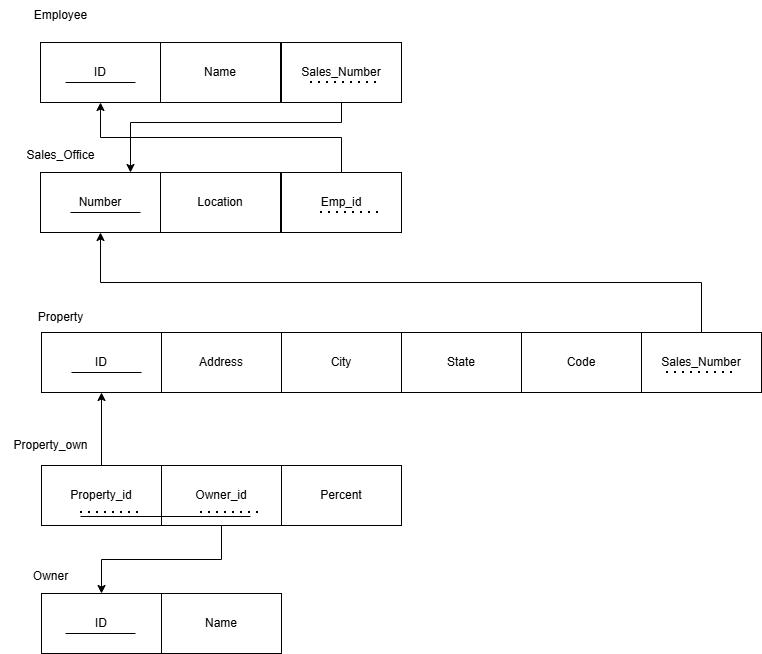

The diagram above was exported from draw.io. Its source (the exported page's mxGraphModel, read from the mxfile embedded in the PNG):
<mxGraphModel dx="864" dy="482" grid="1" gridSize="10" guides="1" tooltips="1" connect="1" arrows="1" fold="1" page="1" pageScale="1" pageWidth="850" pageHeight="1100" math="0" shadow="0">
  <root>
    <mxCell id="0" />
    <mxCell id="1" parent="0" />
    <mxCell id="gaWI45MUa8xSEo_iQf9s-1" value="ID" style="rounded=0;whiteSpace=wrap;html=1;" parent="1" vertex="1">
      <mxGeometry x="120" y="120" width="120" height="60" as="geometry" />
    </mxCell>
    <mxCell id="gaWI45MUa8xSEo_iQf9s-2" value="Name" style="rounded=0;whiteSpace=wrap;html=1;" parent="1" vertex="1">
      <mxGeometry x="240" y="120" width="120" height="60" as="geometry" />
    </mxCell>
    <mxCell id="gaWI45MUa8xSEo_iQf9s-3" value="Employee" style="text;html=1;align=center;verticalAlign=middle;resizable=0;points=[];autosize=1;strokeColor=none;fillColor=none;" parent="1" vertex="1">
      <mxGeometry x="100" y="78" width="80" height="30" as="geometry" />
    </mxCell>
    <mxCell id="gaWI45MUa8xSEo_iQf9s-4" value="" style="endArrow=none;html=1;rounded=0;" parent="1" edge="1">
      <mxGeometry width="50" height="50" relative="1" as="geometry">
        <mxPoint x="145" y="160" as="sourcePoint" />
        <mxPoint x="215" y="160" as="targetPoint" />
      </mxGeometry>
    </mxCell>
    <mxCell id="gaWI45MUa8xSEo_iQf9s-5" value="Number" style="rounded=0;whiteSpace=wrap;html=1;" parent="1" vertex="1">
      <mxGeometry x="120" y="250" width="120" height="60" as="geometry" />
    </mxCell>
    <mxCell id="gaWI45MUa8xSEo_iQf9s-6" value="Location" style="rounded=0;whiteSpace=wrap;html=1;" parent="1" vertex="1">
      <mxGeometry x="240" y="250" width="120" height="60" as="geometry" />
    </mxCell>
    <mxCell id="gaWI45MUa8xSEo_iQf9s-7" value="Sales_Office" style="text;html=1;align=center;verticalAlign=middle;resizable=0;points=[];autosize=1;strokeColor=none;fillColor=none;" parent="1" vertex="1">
      <mxGeometry x="95" y="218" width="90" height="30" as="geometry" />
    </mxCell>
    <mxCell id="gaWI45MUa8xSEo_iQf9s-8" value="" style="endArrow=none;html=1;rounded=0;" parent="1" edge="1">
      <mxGeometry width="50" height="50" relative="1" as="geometry">
        <mxPoint x="150" y="290" as="sourcePoint" />
        <mxPoint x="220" y="290" as="targetPoint" />
      </mxGeometry>
    </mxCell>
    <mxCell id="gaWI45MUa8xSEo_iQf9s-9" value="ID" style="rounded=0;whiteSpace=wrap;html=1;" parent="1" vertex="1">
      <mxGeometry x="121" y="410" width="120" height="60" as="geometry" />
    </mxCell>
    <mxCell id="gaWI45MUa8xSEo_iQf9s-10" value="Address" style="rounded=0;whiteSpace=wrap;html=1;" parent="1" vertex="1">
      <mxGeometry x="241" y="410" width="120" height="60" as="geometry" />
    </mxCell>
    <mxCell id="gaWI45MUa8xSEo_iQf9s-11" value="City" style="rounded=0;whiteSpace=wrap;html=1;" parent="1" vertex="1">
      <mxGeometry x="361" y="410" width="120" height="60" as="geometry" />
    </mxCell>
    <mxCell id="gaWI45MUa8xSEo_iQf9s-12" value="State" style="rounded=0;whiteSpace=wrap;html=1;" parent="1" vertex="1">
      <mxGeometry x="481" y="410" width="120" height="60" as="geometry" />
    </mxCell>
    <mxCell id="gaWI45MUa8xSEo_iQf9s-13" value="Code" style="rounded=0;whiteSpace=wrap;html=1;" parent="1" vertex="1">
      <mxGeometry x="601" y="410" width="120" height="60" as="geometry" />
    </mxCell>
    <mxCell id="gaWI45MUa8xSEo_iQf9s-14" value="" style="endArrow=none;html=1;rounded=0;" parent="1" edge="1">
      <mxGeometry width="50" height="50" relative="1" as="geometry">
        <mxPoint x="151" y="450" as="sourcePoint" />
        <mxPoint x="221" y="450" as="targetPoint" />
      </mxGeometry>
    </mxCell>
    <mxCell id="gaWI45MUa8xSEo_iQf9s-16" value="Property" style="text;html=1;align=center;verticalAlign=middle;resizable=0;points=[];autosize=1;strokeColor=none;fillColor=none;" parent="1" vertex="1">
      <mxGeometry x="105" y="380" width="70" height="30" as="geometry" />
    </mxCell>
    <mxCell id="gaWI45MUa8xSEo_iQf9s-17" value="ID" style="rounded=0;whiteSpace=wrap;html=1;" parent="1" vertex="1">
      <mxGeometry x="121" y="671" width="120" height="60" as="geometry" />
    </mxCell>
    <mxCell id="gaWI45MUa8xSEo_iQf9s-18" value="Name" style="rounded=0;whiteSpace=wrap;html=1;" parent="1" vertex="1">
      <mxGeometry x="241" y="671" width="120" height="60" as="geometry" />
    </mxCell>
    <mxCell id="gaWI45MUa8xSEo_iQf9s-19" value="Owner" style="text;html=1;align=center;verticalAlign=middle;resizable=0;points=[];autosize=1;strokeColor=none;fillColor=none;" parent="1" vertex="1">
      <mxGeometry x="100" y="639" width="60" height="30" as="geometry" />
    </mxCell>
    <mxCell id="gaWI45MUa8xSEo_iQf9s-20" value="" style="endArrow=none;html=1;rounded=0;" parent="1" edge="1">
      <mxGeometry width="50" height="50" relative="1" as="geometry">
        <mxPoint x="145" y="711" as="sourcePoint" />
        <mxPoint x="215" y="711" as="targetPoint" />
      </mxGeometry>
    </mxCell>
    <mxCell id="gaWI45MUa8xSEo_iQf9s-23" style="edgeStyle=orthogonalEdgeStyle;rounded=0;orthogonalLoop=1;jettySize=auto;html=1;exitX=0.5;exitY=0;exitDx=0;exitDy=0;entryX=0.5;entryY=1;entryDx=0;entryDy=0;" parent="1" source="gaWI45MUa8xSEo_iQf9s-21" target="gaWI45MUa8xSEo_iQf9s-1" edge="1">
      <mxGeometry relative="1" as="geometry" />
    </mxCell>
    <mxCell id="gaWI45MUa8xSEo_iQf9s-21" value="Emp_id" style="rounded=0;whiteSpace=wrap;html=1;" parent="1" vertex="1">
      <mxGeometry x="361" y="250" width="120" height="60" as="geometry" />
    </mxCell>
    <mxCell id="gaWI45MUa8xSEo_iQf9s-22" value="" style="endArrow=none;dashed=1;html=1;dashPattern=1 3;strokeWidth=2;rounded=0;" parent="1" edge="1">
      <mxGeometry width="50" height="50" relative="1" as="geometry">
        <mxPoint x="400" y="290" as="sourcePoint" />
        <mxPoint x="460" y="290" as="targetPoint" />
      </mxGeometry>
    </mxCell>
    <mxCell id="gaWI45MUa8xSEo_iQf9s-26" style="edgeStyle=orthogonalEdgeStyle;rounded=0;orthogonalLoop=1;jettySize=auto;html=1;exitX=0.5;exitY=1;exitDx=0;exitDy=0;entryX=0.75;entryY=0;entryDx=0;entryDy=0;" parent="1" source="gaWI45MUa8xSEo_iQf9s-24" target="gaWI45MUa8xSEo_iQf9s-5" edge="1">
      <mxGeometry relative="1" as="geometry">
        <Array as="points">
          <mxPoint x="421" y="200" />
          <mxPoint x="210" y="200" />
        </Array>
      </mxGeometry>
    </mxCell>
    <mxCell id="gaWI45MUa8xSEo_iQf9s-24" value="Sales_Number" style="rounded=0;whiteSpace=wrap;html=1;" parent="1" vertex="1">
      <mxGeometry x="361" y="120" width="120" height="60" as="geometry" />
    </mxCell>
    <mxCell id="gaWI45MUa8xSEo_iQf9s-25" value="" style="endArrow=none;dashed=1;html=1;dashPattern=1 3;strokeWidth=2;rounded=0;" parent="1" edge="1">
      <mxGeometry width="50" height="50" relative="1" as="geometry">
        <mxPoint x="390" y="160" as="sourcePoint" />
        <mxPoint x="460" y="160" as="targetPoint" />
      </mxGeometry>
    </mxCell>
    <mxCell id="gaWI45MUa8xSEo_iQf9s-32" style="edgeStyle=orthogonalEdgeStyle;rounded=0;orthogonalLoop=1;jettySize=auto;html=1;exitX=0.5;exitY=0;exitDx=0;exitDy=0;" parent="1" source="gaWI45MUa8xSEo_iQf9s-28" target="gaWI45MUa8xSEo_iQf9s-5" edge="1">
      <mxGeometry relative="1" as="geometry" />
    </mxCell>
    <mxCell id="gaWI45MUa8xSEo_iQf9s-28" value="Sales_Number" style="rounded=0;whiteSpace=wrap;html=1;" parent="1" vertex="1">
      <mxGeometry x="721" y="410" width="120" height="60" as="geometry" />
    </mxCell>
    <mxCell id="gaWI45MUa8xSEo_iQf9s-30" value="" style="endArrow=none;dashed=1;html=1;dashPattern=1 3;strokeWidth=2;rounded=0;" parent="1" edge="1">
      <mxGeometry width="50" height="50" relative="1" as="geometry">
        <mxPoint x="746" y="450" as="sourcePoint" />
        <mxPoint x="816" y="450" as="targetPoint" />
      </mxGeometry>
    </mxCell>
    <mxCell id="gaWI45MUa8xSEo_iQf9s-41" style="edgeStyle=orthogonalEdgeStyle;rounded=0;orthogonalLoop=1;jettySize=auto;html=1;exitX=0.5;exitY=0;exitDx=0;exitDy=0;entryX=0.5;entryY=1;entryDx=0;entryDy=0;" parent="1" source="gaWI45MUa8xSEo_iQf9s-33" target="gaWI45MUa8xSEo_iQf9s-9" edge="1">
      <mxGeometry relative="1" as="geometry" />
    </mxCell>
    <mxCell id="gaWI45MUa8xSEo_iQf9s-33" value="Property_id" style="rounded=0;whiteSpace=wrap;html=1;" parent="1" vertex="1">
      <mxGeometry x="121" y="543" width="120" height="60" as="geometry" />
    </mxCell>
    <mxCell id="gaWI45MUa8xSEo_iQf9s-40" style="edgeStyle=orthogonalEdgeStyle;rounded=0;orthogonalLoop=1;jettySize=auto;html=1;exitX=0.5;exitY=1;exitDx=0;exitDy=0;" parent="1" source="gaWI45MUa8xSEo_iQf9s-34" target="gaWI45MUa8xSEo_iQf9s-17" edge="1">
      <mxGeometry relative="1" as="geometry" />
    </mxCell>
    <mxCell id="gaWI45MUa8xSEo_iQf9s-34" value="Owner_id" style="rounded=0;whiteSpace=wrap;html=1;" parent="1" vertex="1">
      <mxGeometry x="241" y="543" width="120" height="60" as="geometry" />
    </mxCell>
    <mxCell id="gaWI45MUa8xSEo_iQf9s-35" value="Percent" style="rounded=0;whiteSpace=wrap;html=1;" parent="1" vertex="1">
      <mxGeometry x="361" y="543" width="120" height="60" as="geometry" />
    </mxCell>
    <mxCell id="gaWI45MUa8xSEo_iQf9s-36" value="Property_own" style="text;html=1;align=center;verticalAlign=middle;resizable=0;points=[];autosize=1;strokeColor=none;fillColor=none;" parent="1" vertex="1">
      <mxGeometry x="80" y="508" width="100" height="30" as="geometry" />
    </mxCell>
    <mxCell id="gaWI45MUa8xSEo_iQf9s-37" value="" style="endArrow=none;dashed=1;html=1;dashPattern=1 3;strokeWidth=2;rounded=0;" parent="1" edge="1">
      <mxGeometry width="50" height="50" relative="1" as="geometry">
        <mxPoint x="160" y="590" as="sourcePoint" />
        <mxPoint x="220" y="590" as="targetPoint" />
      </mxGeometry>
    </mxCell>
    <mxCell id="gaWI45MUa8xSEo_iQf9s-38" value="" style="endArrow=none;dashed=1;html=1;dashPattern=1 3;strokeWidth=2;rounded=0;" parent="1" edge="1">
      <mxGeometry width="50" height="50" relative="1" as="geometry">
        <mxPoint x="280" y="590" as="sourcePoint" />
        <mxPoint x="340" y="590" as="targetPoint" />
      </mxGeometry>
    </mxCell>
    <mxCell id="gaWI45MUa8xSEo_iQf9s-39" value="" style="endArrow=none;html=1;rounded=0;" parent="1" edge="1">
      <mxGeometry width="50" height="50" relative="1" as="geometry">
        <mxPoint x="160" y="594" as="sourcePoint" />
        <mxPoint x="330" y="594" as="targetPoint" />
      </mxGeometry>
    </mxCell>
  </root>
</mxGraphModel>